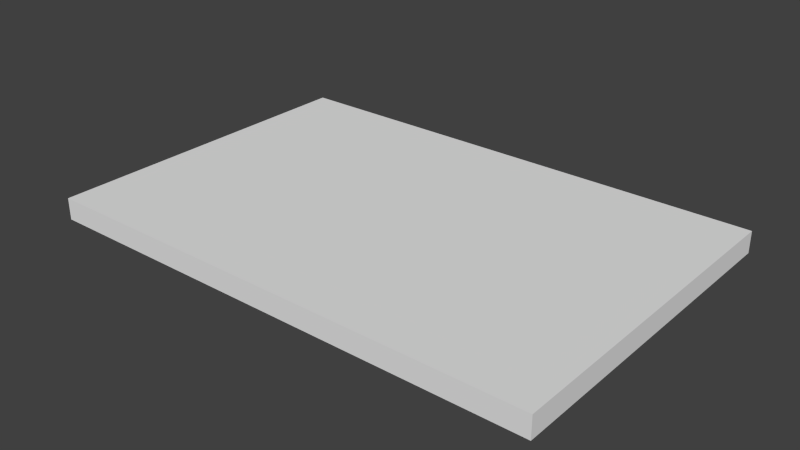 # Source: tile.blend  (saved by Blender 2.71.0; exported with 4.5.12 LTS)
import bpy
from mathutils import Matrix  # noqa: F401  (used for matrix-valued properties, if any)

bpy.ops.wm.read_factory_settings(use_empty=True)
scene = bpy.context.scene
scene.name = 'Scene'

# ---- collections
col_collection_1 = bpy.data.collections.new('Collection 1'); scene.collection.children.link(col_collection_1)

# ---- materials (node trees are filled in below, after node groups)
mat_material = bpy.data.materials.new('Material')
mat_material.alpha_threshold = 0.0
mat_material.use_transparent_shadow = False
mat_material.roughness = 0.5
mat_material.line_color = (0.0, 0.0, 0.0, 1.0)

# ---- material node trees

# ---- world
world_world = bpy.data.worlds.new('World'); scene.world = world_world
world_world.color = (0.05088, 0.05088, 0.05088)
world_world.use_sun_shadow = False
world_world.sun_shadow_jitter_overblur = 0.0
world_world.cycles.sampling_method = 'MANUAL'
world_world.cycles.sample_map_resolution = 256

# ---- meshes
me_cube_005 = bpy.data.meshes.new('Cube.005')
me_cube_005.from_pydata([(1.0, 1.0, -1.0), (1.0, -1.0, -1.0), (-1.0, -1.0, -1.0), (-1.0, 1.0, -1.0), (1.0, 1.0, 1.0), (1.0, -1.0, 1.0), (-1.0, -1.0, 1.0), (-1.0, 1.0, 1.0)], [], [(0, 1, 2, 3), (4, 7, 6, 5), (0, 4, 5, 1), (1, 5, 6, 2), (2, 6, 7, 3), (4, 0, 3, 7)])
_uv = me_cube_005.uv_layers.new(name='UVMap')
_uv.uv.foreach_set('vector', [0.1345, 0.8795, 0.1263, 0.8716, 0.1323, 0.8619, 0.1405, 0.8697, 0.9668, 0.7248, 0.2814, 0.7248, 0.2814, 0.03944, 0.9668, 0.03944, 0.1345, 0.8795, 0.2093, 0.9526, 0.05746, 0.9441, 0.1263, 0.8716, 0.1263, 0.8716, 0.05746, 0.9441, 0.05746, 0.7887, 0.1323, 0.8619, 0.1323, 0.8619, 0.05746, 0.7887, 0.2093, 0.7972, 0.1405, 0.8697, 0.2093, 0.9526, 0.1345, 0.8795, 0.1405, 0.8697, 0.2093, 0.7972])
me_cube_005.materials.append(mat_material)
me_cube_005.use_remesh_preserve_volume = False
me_cube_005.use_remesh_preserve_attributes = False
me_cube_005.use_mirror_vertex_groups = False
me_cube_005.update()

# ---- objects
ob_cube_005 = bpy.data.objects.new('Cube.005', me_cube_005)

# ---- transforms, parenting, visibility, modifiers, constraints
ob_cube_005.location = (0.0, 0.0, 0.0)
ob_cube_005.scale = (0.75, 0.5, 0.032)
ob_cube_005.lock_rotations_4d = False
ob_cube_005.empty_display_type = 'ARROWS'
ob_cube_005.lineart.crease_threshold = 0.0

# ---- collection membership
col_collection_1.objects.link(ob_cube_005)

# ---- scene / render settings (as saved in the file)
scene.frame_start = 1; scene.frame_end = 250; scene.frame_set(1)
scene.render.engine = 'BLENDER_EEVEE_NEXT'
scene.render.resolution_percentage = 50
scene.render.dither_intensity = 0.0
scene.cycles.use_denoising = False
scene.cycles.samples = 10
scene.cycles.sampling_pattern = 'TABULATED_SOBOL'
scene.cycles.light_sampling_threshold = 0.0
scene.cycles.use_adaptive_sampling = False
scene.cycles.use_light_tree = False
scene.cycles.blur_glossy = 0.0
scene.cycles.volume_bounces = 1
scene.cycles.pixel_filter_type = 'GAUSSIAN'
scene.cycles.sample_clamp_indirect = 0.0
scene.view_settings.view_transform = 'Standard'
bpy.context.view_layer.update()

# ---- added for rendering (the .blend has no active camera and no usable light): camera, sun
cam_auto = bpy.data.cameras.new('AutoCamera')
cam_auto.lens = 50.0
cam_auto.sensor_width = 36.0
cam_auto.clip_end = 1000.0
ob_auto_camera = bpy.data.objects.new('AutoCamera', cam_auto)
scene.collection.objects.link(ob_auto_camera)
ob_auto_camera.location = (1.66902, -2.00283, 1.33522)
ob_auto_camera.rotation_euler = (1.09748, -7.21219e-08, 0.694738)
scene.camera = ob_auto_camera
light_auto_sun = bpy.data.lights.new('AutoSun', 'SUN')
light_auto_sun.energy = 3.0
light_auto_sun.angle = 0.0523599
ob_auto_sun = bpy.data.objects.new('AutoSun', light_auto_sun)
scene.collection.objects.link(ob_auto_sun)
ob_auto_sun.rotation_euler = (0.872665, 0.174533, 0.523599)
bpy.context.view_layer.update()
